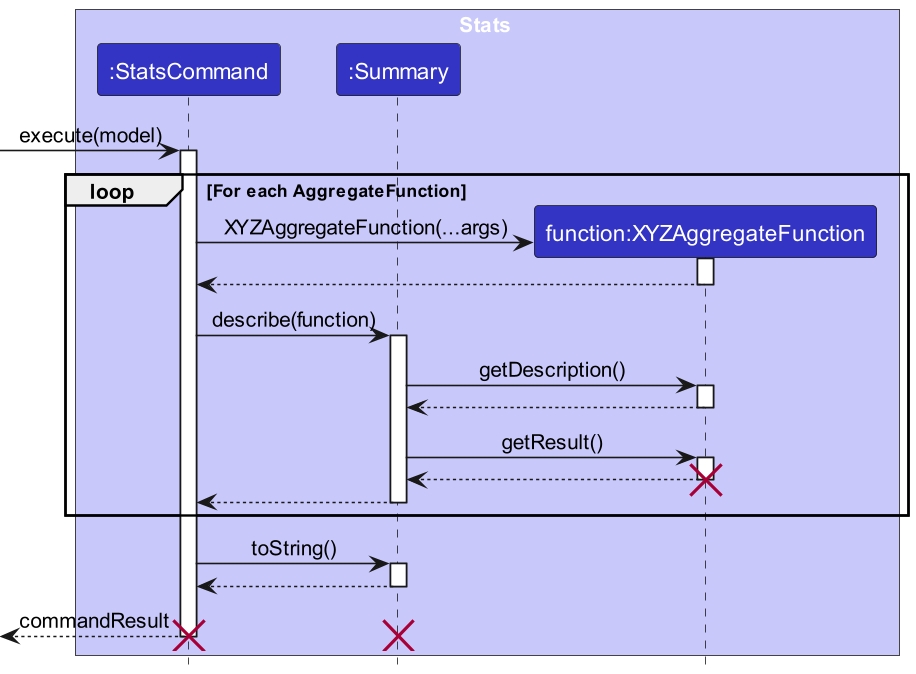

The diagram above was rendered by PlantUML. Its source (embedded in the PNG):
@startuml
!include ../style.puml

box Stats LOGIC_COLOR_T1
participant ":StatsCommand" as StatsCommand LOGIC_COLOR
participant ":Summary" as Summary LOGIC_COLOR
participant "function:XYZAggregateFunction" as XYZAggregateFunction LOGIC_COLOR

[-> StatsCommand : execute(model)
activate StatsCommand

loop For each AggregateFunction

    create XYZAggregateFunction
    StatsCommand -> XYZAggregateFunction : XYZAggregateFunction(...args)
    activate XYZAggregateFunction
    XYZAggregateFunction --> StatsCommand
    deactivate XYZAggregateFunction

    StatsCommand -> Summary : describe(function)
    activate Summary

    Summary -> XYZAggregateFunction : getDescription()
    activate XYZAggregateFunction
    XYZAggregateFunction --> Summary
    deactivate XYZAggregateFunction

    Summary -> XYZAggregateFunction : getResult()
    activate XYZAggregateFunction
    XYZAggregateFunction --> Summary
    deactivate XYZAggregateFunction
    destroy XYZAggregateFunction

    Summary --> StatsCommand
    deactivate Summary

end

StatsCommand -> Summary : toString()
activate Summary
Summary --> StatsCommand
deactivate Summary

StatsCommand -->[ : commandResult

destroy Summary
destroy StatsCommand

end box
@enduml